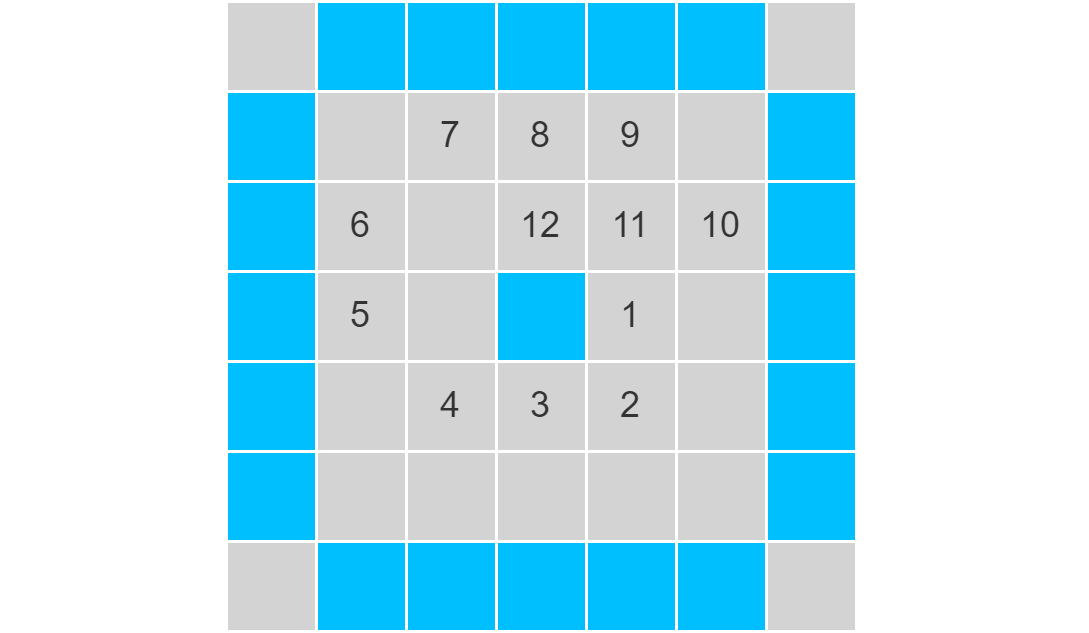

The diagram above was exported from draw.io. Its source (the exported page's mxGraphModel, read from the mxfile embedded in the PNG):
<mxGraphModel dx="-166" dy="430" grid="1" gridSize="10" guides="1" tooltips="1" connect="1" arrows="1" fold="1" page="0" pageScale="1" pageWidth="827" pageHeight="1169" background="#ffffff" math="0" shadow="0">
  <root>
    <mxCell id="0" />
    <mxCell id="1" parent="0" />
    <mxCell id="94" value="" style="endArrow=none;dashed=1;html=1;strokeColor=#FFFFFF;" parent="1" edge="1">
      <mxGeometry width="50" height="50" relative="1" as="geometry">
        <mxPoint x="485" as="sourcePoint" />
        <mxPoint x="845.0000000000001" as="targetPoint" />
      </mxGeometry>
    </mxCell>
    <mxCell id="20" value="" style="rounded=0;whiteSpace=wrap;html=1;fillColor=#d3d3d3;fontColor=#333333;strokeColor=#ffffff;" parent="1" vertex="1">
      <mxGeometry x="560" width="30" height="30" as="geometry" />
    </mxCell>
    <mxCell id="40" value="" style="rounded=0;whiteSpace=wrap;html=1;fillColor=#00bfff;fontColor=#ffffff;strokeColor=#ffffff;" parent="1" vertex="1">
      <mxGeometry x="590" width="30" height="30" as="geometry" />
    </mxCell>
    <mxCell id="41" value="" style="rounded=0;whiteSpace=wrap;html=1;fillColor=#00bfff;fontColor=#ffffff;strokeColor=#ffffff;" parent="1" vertex="1">
      <mxGeometry x="620" width="30" height="30" as="geometry" />
    </mxCell>
    <mxCell id="42" value="" style="rounded=0;whiteSpace=wrap;html=1;fillColor=#00bfff;fontColor=#ffffff;strokeColor=#ffffff;" parent="1" vertex="1">
      <mxGeometry x="650" width="30" height="30" as="geometry" />
    </mxCell>
    <mxCell id="43" value="" style="rounded=0;whiteSpace=wrap;html=1;fillColor=#00bfff;fontColor=#ffffff;strokeColor=#ffffff;" parent="1" vertex="1">
      <mxGeometry x="680" width="30" height="30" as="geometry" />
    </mxCell>
    <mxCell id="44" value="" style="rounded=0;whiteSpace=wrap;html=1;fillColor=#00bfff;fontColor=#333333;strokeColor=#ffffff;" parent="1" vertex="1">
      <mxGeometry x="560" y="30" width="30" height="30" as="geometry" />
    </mxCell>
    <mxCell id="45" value="" style="rounded=0;whiteSpace=wrap;html=1;fillColor=#d3d3d3;fontColor=#333333;strokeColor=#ffffff;" parent="1" vertex="1">
      <mxGeometry x="590" y="30" width="30" height="30" as="geometry" />
    </mxCell>
    <mxCell id="46" value="7" style="rounded=0;whiteSpace=wrap;html=1;fillColor=#d3d3d3;fontColor=#333333;strokeColor=#ffffff;" parent="1" vertex="1">
      <mxGeometry x="620" y="30" width="30" height="30" as="geometry" />
    </mxCell>
    <mxCell id="47" value="8" style="rounded=0;whiteSpace=wrap;html=1;fillColor=#d3d3d3;fontColor=#333333;strokeColor=#ffffff;" parent="1" vertex="1">
      <mxGeometry x="650" y="30" width="30" height="30" as="geometry" />
    </mxCell>
    <mxCell id="48" value="9" style="rounded=0;whiteSpace=wrap;html=1;fillColor=#d3d3d3;fontColor=#333333;strokeColor=#ffffff;" parent="1" vertex="1">
      <mxGeometry x="680" y="30" width="30" height="30" as="geometry" />
    </mxCell>
    <mxCell id="49" value="" style="rounded=0;whiteSpace=wrap;html=1;fillColor=#00bfff;fontColor=#333333;strokeColor=#ffffff;" parent="1" vertex="1">
      <mxGeometry x="560" y="60" width="30" height="30" as="geometry" />
    </mxCell>
    <mxCell id="50" value="6" style="rounded=0;whiteSpace=wrap;html=1;fillColor=#d3d3d3;fontColor=#333333;strokeColor=#ffffff;" parent="1" vertex="1">
      <mxGeometry x="590" y="60" width="30" height="30" as="geometry" />
    </mxCell>
    <mxCell id="51" value="" style="rounded=0;whiteSpace=wrap;html=1;fillColor=#d3d3d3;fontColor=#333333;strokeColor=#ffffff;" parent="1" vertex="1">
      <mxGeometry x="620" y="60" width="30" height="30" as="geometry" />
    </mxCell>
    <mxCell id="52" value="12" style="rounded=0;whiteSpace=wrap;html=1;fillColor=#d3d3d3;fontColor=#333333;strokeColor=#ffffff;" parent="1" vertex="1">
      <mxGeometry x="650" y="60" width="30" height="30" as="geometry" />
    </mxCell>
    <mxCell id="53" value="11" style="rounded=0;whiteSpace=wrap;html=1;fillColor=#d3d3d3;fontColor=#333333;strokeColor=#ffffff;" parent="1" vertex="1">
      <mxGeometry x="680" y="60" width="30" height="30" as="geometry" />
    </mxCell>
    <mxCell id="54" value="" style="rounded=0;whiteSpace=wrap;html=1;fillColor=#00bfff;fontColor=#333333;strokeColor=#ffffff;" parent="1" vertex="1">
      <mxGeometry x="560" y="90" width="30" height="30" as="geometry" />
    </mxCell>
    <mxCell id="55" value="5" style="rounded=0;whiteSpace=wrap;html=1;fillColor=#d3d3d3;fontColor=#333333;strokeColor=#ffffff;" parent="1" vertex="1">
      <mxGeometry x="590" y="90" width="30" height="30" as="geometry" />
    </mxCell>
    <mxCell id="56" value="" style="rounded=0;whiteSpace=wrap;html=1;fillColor=#d3d3d3;fontColor=#333333;strokeColor=#ffffff;" parent="1" vertex="1">
      <mxGeometry x="620" y="90" width="30" height="30" as="geometry" />
    </mxCell>
    <mxCell id="57" value="" style="rounded=0;whiteSpace=wrap;html=1;fillColor=#d3d3d3;fontColor=#333333;strokeColor=#ffffff;" parent="1" vertex="1">
      <mxGeometry x="650" y="90" width="30" height="30" as="geometry" />
    </mxCell>
    <mxCell id="58" value="1" style="rounded=0;whiteSpace=wrap;html=1;fillColor=#d3d3d3;fontColor=#333333;strokeColor=#ffffff;" parent="1" vertex="1">
      <mxGeometry x="680" y="90" width="30" height="30" as="geometry" />
    </mxCell>
    <mxCell id="59" value="" style="rounded=0;whiteSpace=wrap;html=1;fillColor=#00bfff;fontColor=#333333;strokeColor=#ffffff;" parent="1" vertex="1">
      <mxGeometry x="560" y="120" width="30" height="30" as="geometry" />
    </mxCell>
    <mxCell id="60" value="" style="rounded=0;whiteSpace=wrap;html=1;fillColor=#d3d3d3;fontColor=#333333;strokeColor=#ffffff;" parent="1" vertex="1">
      <mxGeometry x="590" y="120" width="30" height="30" as="geometry" />
    </mxCell>
    <mxCell id="61" value="4" style="rounded=0;whiteSpace=wrap;html=1;fillColor=#d3d3d3;fontColor=#333333;strokeColor=#ffffff;" parent="1" vertex="1">
      <mxGeometry x="620" y="120" width="30" height="30" as="geometry" />
    </mxCell>
    <mxCell id="62" value="3" style="rounded=0;whiteSpace=wrap;html=1;fillColor=#d3d3d3;fontColor=#333333;strokeColor=#ffffff;" parent="1" vertex="1">
      <mxGeometry x="650" y="120" width="30" height="30" as="geometry" />
    </mxCell>
    <mxCell id="63" value="2" style="rounded=0;whiteSpace=wrap;html=1;fillColor=#d3d3d3;fontColor=#333333;strokeColor=#ffffff;" parent="1" vertex="1">
      <mxGeometry x="680" y="120" width="30" height="30" as="geometry" />
    </mxCell>
    <mxCell id="64" value="" style="rounded=0;whiteSpace=wrap;html=1;fillColor=#00bfff;fontColor=#333333;strokeColor=#ffffff;" parent="1" vertex="1">
      <mxGeometry x="560" y="150" width="30" height="30" as="geometry" />
    </mxCell>
    <mxCell id="65" value="" style="rounded=0;whiteSpace=wrap;html=1;fillColor=#d3d3d3;fontColor=#333333;strokeColor=#ffffff;" parent="1" vertex="1">
      <mxGeometry x="590" y="150" width="30" height="30" as="geometry" />
    </mxCell>
    <mxCell id="66" value="" style="rounded=0;whiteSpace=wrap;html=1;fillColor=#d3d3d3;fontColor=#333333;strokeColor=#ffffff;" parent="1" vertex="1">
      <mxGeometry x="620" y="150" width="30" height="30" as="geometry" />
    </mxCell>
    <mxCell id="67" value="" style="rounded=0;whiteSpace=wrap;html=1;fillColor=#d3d3d3;fontColor=#333333;strokeColor=#ffffff;" parent="1" vertex="1">
      <mxGeometry x="650" y="150" width="30" height="30" as="geometry" />
    </mxCell>
    <mxCell id="68" value="" style="rounded=0;whiteSpace=wrap;html=1;fillColor=#d3d3d3;fontColor=#333333;strokeColor=#ffffff;" parent="1" vertex="1">
      <mxGeometry x="680" y="150" width="30" height="30" as="geometry" />
    </mxCell>
    <mxCell id="69" value="" style="rounded=0;whiteSpace=wrap;html=1;fillColor=#d3d3d3;fontColor=#333333;strokeColor=#ffffff;" parent="1" vertex="1">
      <mxGeometry x="560" y="180" width="30" height="30" as="geometry" />
    </mxCell>
    <mxCell id="70" value="" style="rounded=0;whiteSpace=wrap;html=1;fillColor=#00bfff;fontColor=#ffffff;strokeColor=#ffffff;" parent="1" vertex="1">
      <mxGeometry x="590" y="180" width="30" height="30" as="geometry" />
    </mxCell>
    <mxCell id="71" value="" style="rounded=0;whiteSpace=wrap;html=1;fillColor=#00bfff;fontColor=#ffffff;strokeColor=#ffffff;" parent="1" vertex="1">
      <mxGeometry x="620" y="180" width="30" height="30" as="geometry" />
    </mxCell>
    <mxCell id="72" value="" style="rounded=0;whiteSpace=wrap;html=1;fillColor=#00bfff;fontColor=#ffffff;strokeColor=#ffffff;" parent="1" vertex="1">
      <mxGeometry x="650" y="180" width="30" height="30" as="geometry" />
    </mxCell>
    <mxCell id="73" value="" style="rounded=0;whiteSpace=wrap;html=1;fillColor=#00bfff;fontColor=#ffffff;strokeColor=#ffffff;" parent="1" vertex="1">
      <mxGeometry x="680" y="180" width="30" height="30" as="geometry" />
    </mxCell>
    <mxCell id="74" value="" style="rounded=0;whiteSpace=wrap;html=1;fillColor=#00bfff;fontColor=#ffffff;strokeColor=#ffffff;" parent="1" vertex="1">
      <mxGeometry x="710" width="30" height="30" as="geometry" />
    </mxCell>
    <mxCell id="75" value="" style="rounded=0;whiteSpace=wrap;html=1;fillColor=#d3d3d3;fontColor=#333333;strokeColor=#ffffff;" parent="1" vertex="1">
      <mxGeometry x="740" width="30" height="30" as="geometry" />
    </mxCell>
    <mxCell id="76" value="" style="rounded=0;whiteSpace=wrap;html=1;fillColor=#d3d3d3;fontColor=#333333;strokeColor=#ffffff;" parent="1" vertex="1">
      <mxGeometry x="710" y="30" width="30" height="30" as="geometry" />
    </mxCell>
    <mxCell id="77" value="" style="rounded=0;whiteSpace=wrap;html=1;fillColor=#00bfff;fontColor=#ffffff;strokeColor=#ffffff;" parent="1" vertex="1">
      <mxGeometry x="740" y="30" width="30" height="30" as="geometry" />
    </mxCell>
    <mxCell id="78" value="10" style="rounded=0;whiteSpace=wrap;html=1;fillColor=#d3d3d3;fontColor=#333333;strokeColor=#ffffff;" parent="1" vertex="1">
      <mxGeometry x="710" y="60" width="30" height="30" as="geometry" />
    </mxCell>
    <mxCell id="79" value="" style="rounded=0;whiteSpace=wrap;html=1;fillColor=#00bfff;fontColor=#ffffff;strokeColor=#ffffff;" parent="1" vertex="1">
      <mxGeometry x="740" y="60" width="30" height="30" as="geometry" />
    </mxCell>
    <mxCell id="80" value="" style="rounded=0;whiteSpace=wrap;html=1;fillColor=#d3d3d3;fontColor=#333333;strokeColor=#ffffff;" parent="1" vertex="1">
      <mxGeometry x="710" y="90" width="30" height="30" as="geometry" />
    </mxCell>
    <mxCell id="81" value="" style="rounded=0;whiteSpace=wrap;html=1;fillColor=#00bfff;fontColor=#ffffff;strokeColor=#ffffff;" parent="1" vertex="1">
      <mxGeometry x="740" y="90" width="30" height="30" as="geometry" />
    </mxCell>
    <mxCell id="82" value="" style="rounded=0;whiteSpace=wrap;html=1;fillColor=#d3d3d3;fontColor=#333333;strokeColor=#ffffff;" parent="1" vertex="1">
      <mxGeometry x="710" y="120" width="30" height="30" as="geometry" />
    </mxCell>
    <mxCell id="83" value="" style="rounded=0;whiteSpace=wrap;html=1;fillColor=#00bfff;fontColor=#ffffff;strokeColor=#ffffff;" parent="1" vertex="1">
      <mxGeometry x="740" y="120" width="30" height="30" as="geometry" />
    </mxCell>
    <mxCell id="84" value="" style="rounded=0;whiteSpace=wrap;html=1;fillColor=#d3d3d3;fontColor=#333333;strokeColor=#ffffff;" parent="1" vertex="1">
      <mxGeometry x="710" y="150" width="30" height="30" as="geometry" />
    </mxCell>
    <mxCell id="85" value="" style="rounded=0;whiteSpace=wrap;html=1;fillColor=#00bfff;fontColor=#ffffff;strokeColor=#ffffff;" parent="1" vertex="1">
      <mxGeometry x="740" y="150" width="30" height="30" as="geometry" />
    </mxCell>
    <mxCell id="86" value="" style="rounded=0;whiteSpace=wrap;html=1;fillColor=#00bfff;fontColor=#ffffff;strokeColor=#ffffff;" parent="1" vertex="1">
      <mxGeometry x="710" y="180" width="30" height="30" as="geometry" />
    </mxCell>
    <mxCell id="87" value="" style="rounded=0;whiteSpace=wrap;html=1;fillColor=#d3d3d3;fontColor=#333333;strokeColor=#ffffff;" parent="1" vertex="1">
      <mxGeometry x="740" y="180" width="30" height="30" as="geometry" />
    </mxCell>
    <mxCell id="88" value="" style="rounded=0;whiteSpace=wrap;html=1;fillColor=#00bfff;fontColor=#ffffff;strokeColor=#ffffff;" parent="1" vertex="1">
      <mxGeometry x="650" y="90" width="30" height="30" as="geometry" />
    </mxCell>
    <mxCell id="89" value="" style="rounded=0;whiteSpace=wrap;html=1;fillColor=#00bfff;fontColor=#ffffff;strokeColor=#ffffff;" parent="1" vertex="1">
      <mxGeometry x="560" y="30" width="30" height="30" as="geometry" />
    </mxCell>
    <mxCell id="90" value="" style="rounded=0;whiteSpace=wrap;html=1;fillColor=#00bfff;fontColor=#ffffff;strokeColor=#ffffff;" parent="1" vertex="1">
      <mxGeometry x="560" y="60" width="30" height="30" as="geometry" />
    </mxCell>
    <mxCell id="91" value="" style="rounded=0;whiteSpace=wrap;html=1;fillColor=#00bfff;fontColor=#ffffff;strokeColor=#ffffff;" parent="1" vertex="1">
      <mxGeometry x="560" y="90" width="30" height="30" as="geometry" />
    </mxCell>
    <mxCell id="92" value="" style="rounded=0;whiteSpace=wrap;html=1;fillColor=#00bfff;fontColor=#ffffff;strokeColor=#ffffff;" parent="1" vertex="1">
      <mxGeometry x="560" y="120" width="30" height="30" as="geometry" />
    </mxCell>
    <mxCell id="93" value="" style="rounded=0;whiteSpace=wrap;html=1;fillColor=#00bfff;fontColor=#ffffff;strokeColor=#ffffff;" parent="1" vertex="1">
      <mxGeometry x="560" y="150" width="30" height="30" as="geometry" />
    </mxCell>
  </root>
</mxGraphModel>